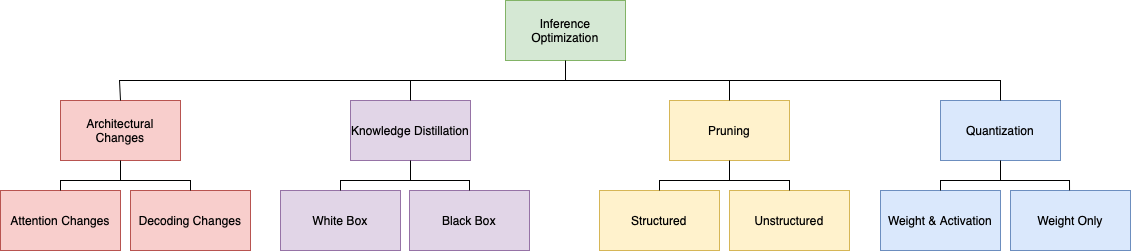

The diagram above was exported from draw.io. Its source (the exported page's mxGraphModel, read from the mxfile embedded in the PNG):
<mxGraphModel dx="2962" dy="1003" grid="1" gridSize="10" guides="1" tooltips="1" connect="1" arrows="1" fold="1" page="1" pageScale="1" pageWidth="1169" pageHeight="827" math="0" shadow="0">
  <root>
    <mxCell id="0" />
    <mxCell id="1" parent="0" />
    <mxCell id="HYg6-qA6o6Ynqx65RE61-1" value="Inference Optimization" style="rounded=0;whiteSpace=wrap;html=1;fillColor=#d5e8d4;strokeColor=#82b366;" vertex="1" parent="1">
      <mxGeometry x="-644" y="10" width="120" height="60" as="geometry" />
    </mxCell>
    <mxCell id="HYg6-qA6o6Ynqx65RE61-2" value="Quantization" style="rounded=0;whiteSpace=wrap;html=1;fillColor=#dae8fc;strokeColor=#6c8ebf;" vertex="1" parent="1">
      <mxGeometry x="-209" y="110" width="120" height="60" as="geometry" />
    </mxCell>
    <mxCell id="HYg6-qA6o6Ynqx65RE61-3" value="Pruning" style="rounded=0;whiteSpace=wrap;html=1;fillColor=#fff2cc;strokeColor=#d6b656;" vertex="1" parent="1">
      <mxGeometry x="-480" y="110" width="120" height="60" as="geometry" />
    </mxCell>
    <mxCell id="HYg6-qA6o6Ynqx65RE61-4" value="Knowledge Distillation" style="rounded=0;whiteSpace=wrap;html=1;fillColor=#e1d5e7;strokeColor=#9673a6;" vertex="1" parent="1">
      <mxGeometry x="-799" y="110" width="120" height="60" as="geometry" />
    </mxCell>
    <mxCell id="HYg6-qA6o6Ynqx65RE61-5" value="Architectural Changes" style="rounded=0;whiteSpace=wrap;html=1;fillColor=#f8cecc;strokeColor=#b85450;" vertex="1" parent="1">
      <mxGeometry x="-1089" y="110" width="120" height="60" as="geometry" />
    </mxCell>
    <mxCell id="HYg6-qA6o6Ynqx65RE61-6" value="Weight Only" style="rounded=0;whiteSpace=wrap;html=1;fillColor=#dae8fc;strokeColor=#6c8ebf;" vertex="1" parent="1">
      <mxGeometry x="-139" y="200" width="120" height="60" as="geometry" />
    </mxCell>
    <mxCell id="HYg6-qA6o6Ynqx65RE61-7" value="Weight &amp;amp; Activation" style="rounded=0;whiteSpace=wrap;html=1;fillColor=#dae8fc;strokeColor=#6c8ebf;" vertex="1" parent="1">
      <mxGeometry x="-269" y="200" width="120" height="60" as="geometry" />
    </mxCell>
    <mxCell id="HYg6-qA6o6Ynqx65RE61-8" value="Structured" style="rounded=0;whiteSpace=wrap;html=1;fillColor=#fff2cc;strokeColor=#d6b656;" vertex="1" parent="1">
      <mxGeometry x="-550" y="200" width="120" height="60" as="geometry" />
    </mxCell>
    <mxCell id="HYg6-qA6o6Ynqx65RE61-9" value="Unstructured" style="rounded=0;whiteSpace=wrap;html=1;fillColor=#fff2cc;strokeColor=#d6b656;" vertex="1" parent="1">
      <mxGeometry x="-420" y="200" width="120" height="60" as="geometry" />
    </mxCell>
    <mxCell id="HYg6-qA6o6Ynqx65RE61-10" value="White Box" style="rounded=0;whiteSpace=wrap;html=1;fillColor=#e1d5e7;strokeColor=#9673a6;" vertex="1" parent="1">
      <mxGeometry x="-869" y="200" width="120" height="60" as="geometry" />
    </mxCell>
    <mxCell id="HYg6-qA6o6Ynqx65RE61-11" value="Black Box" style="rounded=0;whiteSpace=wrap;html=1;fillColor=#e1d5e7;strokeColor=#9673a6;" vertex="1" parent="1">
      <mxGeometry x="-740" y="200" width="120" height="60" as="geometry" />
    </mxCell>
    <mxCell id="HYg6-qA6o6Ynqx65RE61-12" value="Attention Changes" style="rounded=0;whiteSpace=wrap;html=1;fillColor=#f8cecc;strokeColor=#b85450;" vertex="1" parent="1">
      <mxGeometry x="-1149" y="200" width="120" height="60" as="geometry" />
    </mxCell>
    <mxCell id="HYg6-qA6o6Ynqx65RE61-13" value="Decoding Changes" style="rounded=0;whiteSpace=wrap;html=1;fillColor=#f8cecc;strokeColor=#b85450;" vertex="1" parent="1">
      <mxGeometry x="-1019" y="200" width="120" height="60" as="geometry" />
    </mxCell>
    <mxCell id="HYg6-qA6o6Ynqx65RE61-27" value="" style="endArrow=none;html=1;rounded=0;entryX=0.5;entryY=1;entryDx=0;entryDy=0;exitX=0.5;exitY=0;exitDx=0;exitDy=0;" edge="1" parent="1" source="HYg6-qA6o6Ynqx65RE61-4" target="HYg6-qA6o6Ynqx65RE61-1">
      <mxGeometry width="50" height="50" relative="1" as="geometry">
        <mxPoint x="-600" y="140" as="sourcePoint" />
        <mxPoint x="-550" y="90" as="targetPoint" />
        <Array as="points">
          <mxPoint x="-739" y="90" />
          <mxPoint x="-584" y="90" />
        </Array>
      </mxGeometry>
    </mxCell>
    <mxCell id="HYg6-qA6o6Ynqx65RE61-28" value="" style="endArrow=none;html=1;rounded=0;entryX=0.5;entryY=0;entryDx=0;entryDy=0;" edge="1" parent="1" target="HYg6-qA6o6Ynqx65RE61-3">
      <mxGeometry width="50" height="50" relative="1" as="geometry">
        <mxPoint x="-590" y="90" as="sourcePoint" />
        <mxPoint x="-420" y="40" as="targetPoint" />
        <Array as="points">
          <mxPoint x="-420" y="90" />
        </Array>
      </mxGeometry>
    </mxCell>
    <mxCell id="HYg6-qA6o6Ynqx65RE61-29" value="" style="endArrow=none;html=1;rounded=0;entryX=0.5;entryY=0;entryDx=0;entryDy=0;" edge="1" parent="1" target="HYg6-qA6o6Ynqx65RE61-2">
      <mxGeometry width="50" height="50" relative="1" as="geometry">
        <mxPoint x="-420" y="90" as="sourcePoint" />
        <mxPoint x="-270" y="40" as="targetPoint" />
        <Array as="points">
          <mxPoint x="-149" y="90" />
        </Array>
      </mxGeometry>
    </mxCell>
    <mxCell id="HYg6-qA6o6Ynqx65RE61-30" value="" style="endArrow=none;html=1;rounded=0;exitX=0.5;exitY=0;exitDx=0;exitDy=0;" edge="1" parent="1" source="HYg6-qA6o6Ynqx65RE61-5">
      <mxGeometry width="50" height="50" relative="1" as="geometry">
        <mxPoint x="-920" y="100" as="sourcePoint" />
        <mxPoint x="-730" y="90" as="targetPoint" />
        <Array as="points">
          <mxPoint x="-1030" y="90" />
        </Array>
      </mxGeometry>
    </mxCell>
    <mxCell id="HYg6-qA6o6Ynqx65RE61-31" value="" style="endArrow=none;html=1;rounded=0;entryX=0.5;entryY=1;entryDx=0;entryDy=0;exitX=0.5;exitY=0;exitDx=0;exitDy=0;" edge="1" parent="1" source="HYg6-qA6o6Ynqx65RE61-12" target="HYg6-qA6o6Ynqx65RE61-5">
      <mxGeometry width="50" height="50" relative="1" as="geometry">
        <mxPoint x="-910" y="180" as="sourcePoint" />
        <mxPoint x="-860" y="130" as="targetPoint" />
        <Array as="points">
          <mxPoint x="-1089" y="190" />
          <mxPoint x="-1029" y="190" />
        </Array>
      </mxGeometry>
    </mxCell>
    <mxCell id="HYg6-qA6o6Ynqx65RE61-32" value="" style="endArrow=none;html=1;rounded=0;exitX=0.5;exitY=0;exitDx=0;exitDy=0;" edge="1" parent="1" source="HYg6-qA6o6Ynqx65RE61-13">
      <mxGeometry width="50" height="50" relative="1" as="geometry">
        <mxPoint x="-910" y="190" as="sourcePoint" />
        <mxPoint x="-1030" y="190" as="targetPoint" />
        <Array as="points">
          <mxPoint x="-959" y="190" />
        </Array>
      </mxGeometry>
    </mxCell>
    <mxCell id="HYg6-qA6o6Ynqx65RE61-33" value="" style="endArrow=none;html=1;rounded=0;entryX=0.5;entryY=1;entryDx=0;entryDy=0;exitX=0.5;exitY=0;exitDx=0;exitDy=0;" edge="1" parent="1" source="HYg6-qA6o6Ynqx65RE61-10" target="HYg6-qA6o6Ynqx65RE61-4">
      <mxGeometry width="50" height="50" relative="1" as="geometry">
        <mxPoint x="-610" y="200" as="sourcePoint" />
        <mxPoint x="-560" y="150" as="targetPoint" />
        <Array as="points">
          <mxPoint x="-809" y="190" />
          <mxPoint x="-739" y="190" />
        </Array>
      </mxGeometry>
    </mxCell>
    <mxCell id="HYg6-qA6o6Ynqx65RE61-34" value="" style="endArrow=none;html=1;rounded=0;exitX=0.5;exitY=0;exitDx=0;exitDy=0;" edge="1" parent="1" source="HYg6-qA6o6Ynqx65RE61-11">
      <mxGeometry width="50" height="50" relative="1" as="geometry">
        <mxPoint x="-630" y="170" as="sourcePoint" />
        <mxPoint x="-740" y="190" as="targetPoint" />
        <Array as="points">
          <mxPoint x="-680" y="190" />
        </Array>
      </mxGeometry>
    </mxCell>
    <mxCell id="HYg6-qA6o6Ynqx65RE61-35" value="" style="endArrow=none;html=1;rounded=0;exitX=0.5;exitY=0;exitDx=0;exitDy=0;" edge="1" parent="1" source="HYg6-qA6o6Ynqx65RE61-8">
      <mxGeometry width="50" height="50" relative="1" as="geometry">
        <mxPoint x="-560" y="200" as="sourcePoint" />
        <mxPoint x="-420" y="170" as="targetPoint" />
        <Array as="points">
          <mxPoint x="-490" y="190" />
          <mxPoint x="-420" y="190" />
        </Array>
      </mxGeometry>
    </mxCell>
    <mxCell id="HYg6-qA6o6Ynqx65RE61-36" value="" style="endArrow=none;html=1;rounded=0;exitX=0.5;exitY=0;exitDx=0;exitDy=0;" edge="1" parent="1" source="HYg6-qA6o6Ynqx65RE61-9">
      <mxGeometry width="50" height="50" relative="1" as="geometry">
        <mxPoint x="-330" y="190" as="sourcePoint" />
        <mxPoint x="-420" y="190" as="targetPoint" />
        <Array as="points">
          <mxPoint x="-360" y="190" />
        </Array>
      </mxGeometry>
    </mxCell>
    <mxCell id="HYg6-qA6o6Ynqx65RE61-38" value="" style="endArrow=none;html=1;rounded=0;entryX=0.5;entryY=1;entryDx=0;entryDy=0;exitX=0.5;exitY=0;exitDx=0;exitDy=0;" edge="1" parent="1" source="HYg6-qA6o6Ynqx65RE61-7" target="HYg6-qA6o6Ynqx65RE61-2">
      <mxGeometry width="50" height="50" relative="1" as="geometry">
        <mxPoint x="-290" y="180" as="sourcePoint" />
        <mxPoint x="-240" y="130" as="targetPoint" />
        <Array as="points">
          <mxPoint x="-209" y="190" />
          <mxPoint x="-149" y="190" />
        </Array>
      </mxGeometry>
    </mxCell>
    <mxCell id="HYg6-qA6o6Ynqx65RE61-39" value="" style="endArrow=none;html=1;rounded=0;exitX=0.492;exitY=-0.002;exitDx=0;exitDy=0;exitPerimeter=0;" edge="1" parent="1" source="HYg6-qA6o6Ynqx65RE61-6">
      <mxGeometry width="50" height="50" relative="1" as="geometry">
        <mxPoint x="-50" y="190" as="sourcePoint" />
        <mxPoint x="-150" y="190" as="targetPoint" />
        <Array as="points">
          <mxPoint x="-80" y="190" />
        </Array>
      </mxGeometry>
    </mxCell>
  </root>
</mxGraphModel>